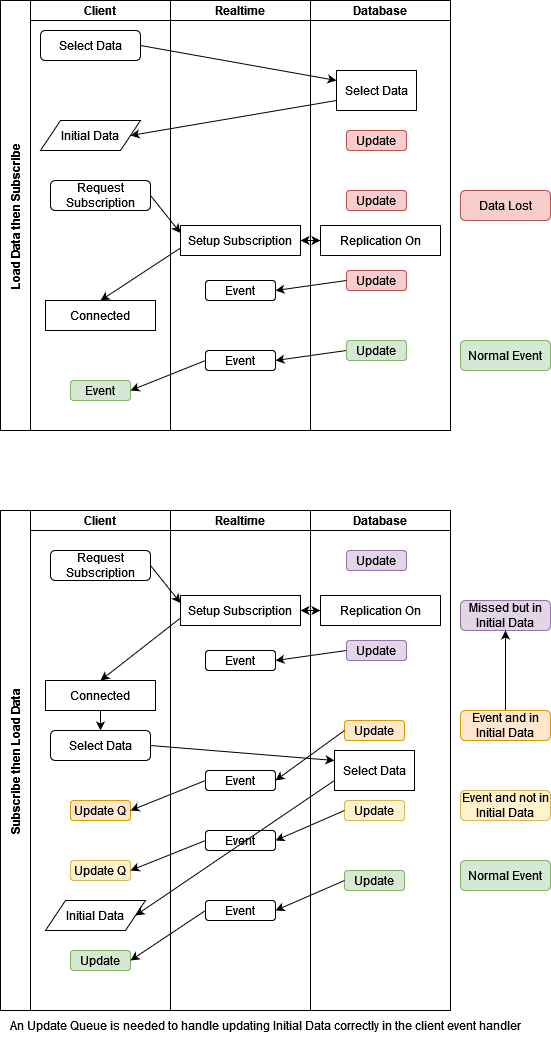

The diagram above was exported from draw.io. Its source (the exported page's mxGraphModel, read from the mxfile embedded in the PNG):
<mxGraphModel dx="1114" dy="581" grid="1" gridSize="10" guides="1" tooltips="1" connect="1" arrows="1" fold="1" page="1" pageScale="1" pageWidth="827" pageHeight="1169" math="0" shadow="0">
  <root>
    <mxCell id="0" />
    <mxCell id="1" parent="0" />
    <mxCell id="_ZbcodiAAwu-0SnMqmma-1" value="Load Data then Subscribe " style="swimlane;childLayout=stackLayout;resizeParent=1;resizeParentMax=0;startSize=30;horizontal=0;horizontalStack=1;" vertex="1" parent="1">
      <mxGeometry x="180" y="50" width="170" height="430" as="geometry" />
    </mxCell>
    <mxCell id="_ZbcodiAAwu-0SnMqmma-3" value="Client" style="swimlane;startSize=20;" vertex="1" parent="_ZbcodiAAwu-0SnMqmma-1">
      <mxGeometry x="30" width="140" height="430" as="geometry" />
    </mxCell>
    <mxCell id="_ZbcodiAAwu-0SnMqmma-8" value="Select Data" style="rounded=1;whiteSpace=wrap;html=1;" vertex="1" parent="_ZbcodiAAwu-0SnMqmma-3">
      <mxGeometry x="10" y="30" width="100" height="30" as="geometry" />
    </mxCell>
    <mxCell id="_ZbcodiAAwu-0SnMqmma-10" value="Initial Data" style="shape=parallelogram;perimeter=parallelogramPerimeter;whiteSpace=wrap;html=1;fixedSize=1;" vertex="1" parent="_ZbcodiAAwu-0SnMqmma-3">
      <mxGeometry x="10" y="120" width="100" height="30" as="geometry" />
    </mxCell>
    <mxCell id="_ZbcodiAAwu-0SnMqmma-15" value="Request Subscription" style="rounded=1;whiteSpace=wrap;html=1;" vertex="1" parent="_ZbcodiAAwu-0SnMqmma-3">
      <mxGeometry x="20" y="180" width="100" height="30" as="geometry" />
    </mxCell>
    <mxCell id="_ZbcodiAAwu-0SnMqmma-22" value="Connected" style="rounded=0;whiteSpace=wrap;html=1;" vertex="1" parent="_ZbcodiAAwu-0SnMqmma-3">
      <mxGeometry x="15" y="300" width="110" height="30" as="geometry" />
    </mxCell>
    <mxCell id="_ZbcodiAAwu-0SnMqmma-25" value="Event" style="rounded=1;whiteSpace=wrap;html=1;fillColor=#d5e8d4;strokeColor=#82b366;" vertex="1" parent="_ZbcodiAAwu-0SnMqmma-3">
      <mxGeometry x="40" y="380" width="60" height="20" as="geometry" />
    </mxCell>
    <mxCell id="_ZbcodiAAwu-0SnMqmma-39" value="" style="endArrow=classic;html=1;rounded=0;exitX=0;exitY=0.5;exitDx=0;exitDy=0;entryX=1;entryY=0.5;entryDx=0;entryDy=0;" edge="1" parent="1" source="_ZbcodiAAwu-0SnMqmma-41" target="_ZbcodiAAwu-0SnMqmma-38">
      <mxGeometry width="50" height="50" relative="1" as="geometry">
        <mxPoint x="510" y="400" as="sourcePoint" />
        <mxPoint x="320" y="410" as="targetPoint" />
      </mxGeometry>
    </mxCell>
    <mxCell id="_ZbcodiAAwu-0SnMqmma-50" value="Subscribe then Load Data" style="swimlane;childLayout=stackLayout;resizeParent=1;resizeParentMax=0;startSize=30;horizontal=0;horizontalStack=1;" vertex="1" parent="1">
      <mxGeometry x="180" y="560" width="170" height="500" as="geometry" />
    </mxCell>
    <mxCell id="_ZbcodiAAwu-0SnMqmma-55" value="Client" style="swimlane;startSize=20;" vertex="1" parent="_ZbcodiAAwu-0SnMqmma-50">
      <mxGeometry x="30" width="140" height="500" as="geometry" />
    </mxCell>
    <mxCell id="_ZbcodiAAwu-0SnMqmma-56" value="Select Data" style="rounded=1;whiteSpace=wrap;html=1;" vertex="1" parent="_ZbcodiAAwu-0SnMqmma-55">
      <mxGeometry x="20" y="220" width="100" height="30" as="geometry" />
    </mxCell>
    <mxCell id="_ZbcodiAAwu-0SnMqmma-57" value="Initial Data" style="shape=parallelogram;perimeter=parallelogramPerimeter;whiteSpace=wrap;html=1;fixedSize=1;" vertex="1" parent="_ZbcodiAAwu-0SnMqmma-55">
      <mxGeometry x="15" y="390" width="100" height="30" as="geometry" />
    </mxCell>
    <mxCell id="_ZbcodiAAwu-0SnMqmma-58" value="Request Subscription" style="rounded=1;whiteSpace=wrap;html=1;" vertex="1" parent="_ZbcodiAAwu-0SnMqmma-55">
      <mxGeometry x="20" y="40" width="100" height="30" as="geometry" />
    </mxCell>
    <mxCell id="_ZbcodiAAwu-0SnMqmma-59" value="Connected" style="rounded=0;whiteSpace=wrap;html=1;" vertex="1" parent="_ZbcodiAAwu-0SnMqmma-55">
      <mxGeometry x="15" y="170" width="110" height="30" as="geometry" />
    </mxCell>
    <mxCell id="_ZbcodiAAwu-0SnMqmma-60" value="Update" style="rounded=1;whiteSpace=wrap;html=1;fillColor=#d5e8d4;strokeColor=#82b366;" vertex="1" parent="_ZbcodiAAwu-0SnMqmma-55">
      <mxGeometry x="40" y="440" width="60" height="20" as="geometry" />
    </mxCell>
    <mxCell id="_ZbcodiAAwu-0SnMqmma-93" value="Update Q" style="rounded=1;whiteSpace=wrap;html=1;fillColor=#ffe6cc;strokeColor=#d79b00;" vertex="1" parent="_ZbcodiAAwu-0SnMqmma-55">
      <mxGeometry x="40" y="290" width="60" height="20" as="geometry" />
    </mxCell>
    <mxCell id="_ZbcodiAAwu-0SnMqmma-98" value="Update Q" style="rounded=1;whiteSpace=wrap;html=1;fillColor=#fff2cc;strokeColor=#d6b656;" vertex="1" parent="_ZbcodiAAwu-0SnMqmma-55">
      <mxGeometry x="40" y="350" width="60" height="20" as="geometry" />
    </mxCell>
    <mxCell id="_ZbcodiAAwu-0SnMqmma-110" value="" style="endArrow=classic;html=1;rounded=0;entryX=0.5;entryY=0;entryDx=0;entryDy=0;exitX=0.5;exitY=1;exitDx=0;exitDy=0;" edge="1" parent="_ZbcodiAAwu-0SnMqmma-55" source="_ZbcodiAAwu-0SnMqmma-59" target="_ZbcodiAAwu-0SnMqmma-56">
      <mxGeometry width="50" height="50" relative="1" as="geometry">
        <mxPoint x="200" y="260" as="sourcePoint" />
        <mxPoint x="250" y="210" as="targetPoint" />
      </mxGeometry>
    </mxCell>
    <mxCell id="_ZbcodiAAwu-0SnMqmma-99" value="" style="endArrow=classic;html=1;rounded=0;entryX=1;entryY=0.5;entryDx=0;entryDy=0;exitX=0;exitY=0.5;exitDx=0;exitDy=0;" edge="1" parent="1" source="_ZbcodiAAwu-0SnMqmma-54" target="_ZbcodiAAwu-0SnMqmma-98">
      <mxGeometry width="50" height="50" relative="1" as="geometry">
        <mxPoint x="320" y="890" as="sourcePoint" />
        <mxPoint x="460" y="740" as="targetPoint" />
      </mxGeometry>
    </mxCell>
    <mxCell id="_ZbcodiAAwu-0SnMqmma-51" value="Realtime" style="swimlane;startSize=20;" vertex="1" parent="1">
      <mxGeometry x="350" y="560" width="140" height="500" as="geometry" />
    </mxCell>
    <mxCell id="_ZbcodiAAwu-0SnMqmma-52" value="Setup Subscription" style="rounded=0;whiteSpace=wrap;html=1;" vertex="1" parent="_ZbcodiAAwu-0SnMqmma-51">
      <mxGeometry x="10" y="85" width="120" height="30" as="geometry" />
    </mxCell>
    <mxCell id="_ZbcodiAAwu-0SnMqmma-53" value="Event" style="rounded=1;whiteSpace=wrap;html=1;" vertex="1" parent="_ZbcodiAAwu-0SnMqmma-51">
      <mxGeometry x="35" y="140" width="70" height="20" as="geometry" />
    </mxCell>
    <mxCell id="_ZbcodiAAwu-0SnMqmma-54" value="Event" style="rounded=1;whiteSpace=wrap;html=1;" vertex="1" parent="_ZbcodiAAwu-0SnMqmma-51">
      <mxGeometry x="35" y="320" width="70" height="20" as="geometry" />
    </mxCell>
    <mxCell id="_ZbcodiAAwu-0SnMqmma-83" value="Event" style="rounded=1;whiteSpace=wrap;html=1;" vertex="1" parent="_ZbcodiAAwu-0SnMqmma-51">
      <mxGeometry x="35" y="260" width="70" height="20" as="geometry" />
    </mxCell>
    <mxCell id="_ZbcodiAAwu-0SnMqmma-103" value="Event" style="rounded=1;whiteSpace=wrap;html=1;" vertex="1" parent="_ZbcodiAAwu-0SnMqmma-51">
      <mxGeometry x="35" y="390" width="70" height="20" as="geometry" />
    </mxCell>
    <mxCell id="_ZbcodiAAwu-0SnMqmma-74" value="" style="endArrow=classic;html=1;rounded=0;exitX=0;exitY=0.75;exitDx=0;exitDy=0;entryX=0.5;entryY=0;entryDx=0;entryDy=0;" edge="1" parent="1" source="_ZbcodiAAwu-0SnMqmma-52" target="_ZbcodiAAwu-0SnMqmma-59">
      <mxGeometry width="50" height="50" relative="1" as="geometry">
        <mxPoint x="256" y="700" as="sourcePoint" />
        <mxPoint x="306" y="650" as="targetPoint" />
      </mxGeometry>
    </mxCell>
    <mxCell id="_ZbcodiAAwu-0SnMqmma-95" value="" style="endArrow=classic;html=1;rounded=0;exitX=0;exitY=0.5;exitDx=0;exitDy=0;entryX=1;entryY=0.5;entryDx=0;entryDy=0;" edge="1" parent="1" source="_ZbcodiAAwu-0SnMqmma-83" target="_ZbcodiAAwu-0SnMqmma-93">
      <mxGeometry width="50" height="50" relative="1" as="geometry">
        <mxPoint x="270" y="820" as="sourcePoint" />
        <mxPoint x="320" y="770" as="targetPoint" />
      </mxGeometry>
    </mxCell>
    <mxCell id="_ZbcodiAAwu-0SnMqmma-61" value="" style="endArrow=classic;html=1;rounded=0;entryX=1;entryY=0.5;entryDx=0;entryDy=0;exitX=0;exitY=0.75;exitDx=0;exitDy=0;" edge="1" parent="1" source="_ZbcodiAAwu-0SnMqmma-67" target="_ZbcodiAAwu-0SnMqmma-57">
      <mxGeometry width="50" height="50" relative="1" as="geometry">
        <mxPoint x="500" y="650" as="sourcePoint" />
        <mxPoint x="420" y="790" as="targetPoint" />
      </mxGeometry>
    </mxCell>
    <mxCell id="_ZbcodiAAwu-0SnMqmma-101" value="" style="endArrow=classic;html=1;rounded=0;exitX=1;exitY=0.5;exitDx=0;exitDy=0;entryX=0;entryY=0.25;entryDx=0;entryDy=0;" edge="1" parent="1" source="_ZbcodiAAwu-0SnMqmma-56" target="_ZbcodiAAwu-0SnMqmma-67">
      <mxGeometry width="50" height="50" relative="1" as="geometry">
        <mxPoint x="410" y="820" as="sourcePoint" />
        <mxPoint x="460" y="770" as="targetPoint" />
      </mxGeometry>
    </mxCell>
    <mxCell id="_ZbcodiAAwu-0SnMqmma-66" value="Database" style="swimlane;startSize=20;" vertex="1" parent="1">
      <mxGeometry x="490" y="560" width="140" height="500" as="geometry" />
    </mxCell>
    <mxCell id="_ZbcodiAAwu-0SnMqmma-67" value="Select Data" style="rounded=0;whiteSpace=wrap;html=1;" vertex="1" parent="_ZbcodiAAwu-0SnMqmma-66">
      <mxGeometry x="24" y="240" width="80" height="40" as="geometry" />
    </mxCell>
    <mxCell id="_ZbcodiAAwu-0SnMqmma-71" value="Update" style="rounded=1;whiteSpace=wrap;html=1;fillColor=#e1d5e7;strokeColor=#9673a6;" vertex="1" parent="_ZbcodiAAwu-0SnMqmma-66">
      <mxGeometry x="36" y="130" width="60" height="20" as="geometry" />
    </mxCell>
    <mxCell id="_ZbcodiAAwu-0SnMqmma-72" value="Replication On" style="rounded=0;whiteSpace=wrap;html=1;" vertex="1" parent="_ZbcodiAAwu-0SnMqmma-66">
      <mxGeometry x="10" y="85" width="120" height="30" as="geometry" />
    </mxCell>
    <mxCell id="_ZbcodiAAwu-0SnMqmma-73" value="Update" style="rounded=1;whiteSpace=wrap;html=1;fillColor=#d5e8d4;strokeColor=#82b366;" vertex="1" parent="_ZbcodiAAwu-0SnMqmma-66">
      <mxGeometry x="34" y="360" width="60" height="20" as="geometry" />
    </mxCell>
    <mxCell id="_ZbcodiAAwu-0SnMqmma-80" value="Update" style="rounded=1;whiteSpace=wrap;html=1;fillColor=#e1d5e7;strokeColor=#9673a6;" vertex="1" parent="_ZbcodiAAwu-0SnMqmma-66">
      <mxGeometry x="36" y="40" width="60" height="20" as="geometry" />
    </mxCell>
    <mxCell id="_ZbcodiAAwu-0SnMqmma-81" value="Update" style="rounded=1;whiteSpace=wrap;html=1;fillColor=#ffe6cc;strokeColor=#d79b00;" vertex="1" parent="_ZbcodiAAwu-0SnMqmma-66">
      <mxGeometry x="34" y="210" width="60" height="20" as="geometry" />
    </mxCell>
    <mxCell id="_ZbcodiAAwu-0SnMqmma-89" value="Update" style="rounded=1;whiteSpace=wrap;html=1;fillColor=#fff2cc;strokeColor=#d6b656;" vertex="1" parent="_ZbcodiAAwu-0SnMqmma-66">
      <mxGeometry x="34" y="290" width="60" height="20" as="geometry" />
    </mxCell>
    <mxCell id="_ZbcodiAAwu-0SnMqmma-65" value="" style="endArrow=classic;html=1;rounded=0;exitX=0;exitY=0.5;exitDx=0;exitDy=0;entryX=1;entryY=0.5;entryDx=0;entryDy=0;" edge="1" parent="1" source="_ZbcodiAAwu-0SnMqmma-71" target="_ZbcodiAAwu-0SnMqmma-53">
      <mxGeometry width="50" height="50" relative="1" as="geometry">
        <mxPoint x="390" y="700" as="sourcePoint" />
        <mxPoint x="440" y="650" as="targetPoint" />
      </mxGeometry>
    </mxCell>
    <mxCell id="_ZbcodiAAwu-0SnMqmma-64" value="" style="endArrow=classic;startArrow=classic;html=1;rounded=0;exitX=1;exitY=0.5;exitDx=0;exitDy=0;entryX=0;entryY=0.5;entryDx=0;entryDy=0;" edge="1" parent="1" source="_ZbcodiAAwu-0SnMqmma-52" target="_ZbcodiAAwu-0SnMqmma-72">
      <mxGeometry width="50" height="50" relative="1" as="geometry">
        <mxPoint x="390" y="700" as="sourcePoint" />
        <mxPoint x="440" y="650" as="targetPoint" />
      </mxGeometry>
    </mxCell>
    <mxCell id="_ZbcodiAAwu-0SnMqmma-85" value="" style="endArrow=classic;html=1;rounded=0;exitX=0;exitY=0.5;exitDx=0;exitDy=0;entryX=1;entryY=0.5;entryDx=0;entryDy=0;" edge="1" parent="1" source="_ZbcodiAAwu-0SnMqmma-81" target="_ZbcodiAAwu-0SnMqmma-83">
      <mxGeometry width="50" height="50" relative="1" as="geometry">
        <mxPoint x="410" y="820" as="sourcePoint" />
        <mxPoint x="350" y="780" as="targetPoint" />
      </mxGeometry>
    </mxCell>
    <mxCell id="_ZbcodiAAwu-0SnMqmma-91" value="" style="endArrow=classic;html=1;rounded=0;exitX=0;exitY=0.5;exitDx=0;exitDy=0;entryX=1;entryY=0.5;entryDx=0;entryDy=0;" edge="1" parent="1" source="_ZbcodiAAwu-0SnMqmma-89" target="_ZbcodiAAwu-0SnMqmma-54">
      <mxGeometry width="50" height="50" relative="1" as="geometry">
        <mxPoint x="410" y="840" as="sourcePoint" />
        <mxPoint x="320" y="870" as="targetPoint" />
      </mxGeometry>
    </mxCell>
    <mxCell id="_ZbcodiAAwu-0SnMqmma-104" value="" style="endArrow=classic;html=1;rounded=0;exitX=0;exitY=0.5;exitDx=0;exitDy=0;entryX=1;entryY=0.5;entryDx=0;entryDy=0;" edge="1" parent="1" source="_ZbcodiAAwu-0SnMqmma-73" target="_ZbcodiAAwu-0SnMqmma-103">
      <mxGeometry width="50" height="50" relative="1" as="geometry">
        <mxPoint x="410" y="820" as="sourcePoint" />
        <mxPoint x="460" y="770" as="targetPoint" />
      </mxGeometry>
    </mxCell>
    <mxCell id="_ZbcodiAAwu-0SnMqmma-105" value="" style="endArrow=classic;html=1;rounded=0;exitX=0;exitY=0.5;exitDx=0;exitDy=0;entryX=1;entryY=0.5;entryDx=0;entryDy=0;" edge="1" parent="1" source="_ZbcodiAAwu-0SnMqmma-103" target="_ZbcodiAAwu-0SnMqmma-60">
      <mxGeometry width="50" height="50" relative="1" as="geometry">
        <mxPoint x="410" y="820" as="sourcePoint" />
        <mxPoint x="460" y="770" as="targetPoint" />
      </mxGeometry>
    </mxCell>
    <mxCell id="_ZbcodiAAwu-0SnMqmma-108" value="Missed but in Initial Data" style="rounded=1;whiteSpace=wrap;html=1;fillColor=#e1d5e7;strokeColor=#9673a6;" vertex="1" parent="1">
      <mxGeometry x="640" y="650" width="90" height="30" as="geometry" />
    </mxCell>
    <mxCell id="_ZbcodiAAwu-0SnMqmma-123" value="" style="edgeStyle=orthogonalEdgeStyle;rounded=0;orthogonalLoop=1;jettySize=auto;html=1;" edge="1" parent="1" source="_ZbcodiAAwu-0SnMqmma-111" target="_ZbcodiAAwu-0SnMqmma-108">
      <mxGeometry relative="1" as="geometry" />
    </mxCell>
    <mxCell id="_ZbcodiAAwu-0SnMqmma-111" value="Event and in Initial Data" style="rounded=1;whiteSpace=wrap;html=1;fillColor=#ffe6cc;strokeColor=#d79b00;" vertex="1" parent="1">
      <mxGeometry x="640" y="760" width="90" height="30" as="geometry" />
    </mxCell>
    <mxCell id="_ZbcodiAAwu-0SnMqmma-112" value="Event and not in Initial Data" style="rounded=1;whiteSpace=wrap;html=1;fillColor=#fff2cc;strokeColor=#d6b656;" vertex="1" parent="1">
      <mxGeometry x="640" y="840" width="90" height="30" as="geometry" />
    </mxCell>
    <mxCell id="_ZbcodiAAwu-0SnMqmma-114" value="&lt;div&gt;Normal Event&lt;/div&gt;" style="rounded=1;whiteSpace=wrap;html=1;fillColor=#d5e8d4;strokeColor=#82b366;" vertex="1" parent="1">
      <mxGeometry x="640" y="910" width="90" height="30" as="geometry" />
    </mxCell>
    <mxCell id="_ZbcodiAAwu-0SnMqmma-87" value="" style="endArrow=classic;html=1;rounded=0;exitX=1;exitY=0.5;exitDx=0;exitDy=0;entryX=0;entryY=0.25;entryDx=0;entryDy=0;" edge="1" parent="1" source="_ZbcodiAAwu-0SnMqmma-8" target="_ZbcodiAAwu-0SnMqmma-9">
      <mxGeometry width="50" height="50" relative="1" as="geometry">
        <mxPoint x="410" y="290" as="sourcePoint" />
        <mxPoint x="460" y="240" as="targetPoint" />
      </mxGeometry>
    </mxCell>
    <mxCell id="_ZbcodiAAwu-0SnMqmma-13" value="" style="endArrow=classic;html=1;rounded=0;entryX=1;entryY=0.5;entryDx=0;entryDy=0;exitX=0;exitY=0.75;exitDx=0;exitDy=0;" edge="1" parent="1" source="_ZbcodiAAwu-0SnMqmma-9" target="_ZbcodiAAwu-0SnMqmma-10">
      <mxGeometry width="50" height="50" relative="1" as="geometry">
        <mxPoint x="500" y="140" as="sourcePoint" />
        <mxPoint x="420" y="280" as="targetPoint" />
      </mxGeometry>
    </mxCell>
    <mxCell id="_ZbcodiAAwu-0SnMqmma-48" value="" style="endArrow=classic;html=1;rounded=0;exitX=0;exitY=0.75;exitDx=0;exitDy=0;entryX=0.5;entryY=0;entryDx=0;entryDy=0;" edge="1" parent="1" source="_ZbcodiAAwu-0SnMqmma-21" target="_ZbcodiAAwu-0SnMqmma-22">
      <mxGeometry width="50" height="50" relative="1" as="geometry">
        <mxPoint x="396" y="330" as="sourcePoint" />
        <mxPoint x="446" y="280" as="targetPoint" />
      </mxGeometry>
    </mxCell>
    <mxCell id="_ZbcodiAAwu-0SnMqmma-4" value="Database" style="swimlane;startSize=20;" vertex="1" parent="1">
      <mxGeometry x="490" y="50" width="140" height="430" as="geometry" />
    </mxCell>
    <mxCell id="_ZbcodiAAwu-0SnMqmma-9" value="Select Data" style="rounded=0;whiteSpace=wrap;html=1;" vertex="1" parent="_ZbcodiAAwu-0SnMqmma-4">
      <mxGeometry x="26" y="70" width="80" height="40" as="geometry" />
    </mxCell>
    <mxCell id="_ZbcodiAAwu-0SnMqmma-16" value="Update" style="rounded=1;whiteSpace=wrap;html=1;fillColor=#f8cecc;strokeColor=#b85450;" vertex="1" parent="_ZbcodiAAwu-0SnMqmma-4">
      <mxGeometry x="36" y="130" width="60" height="20" as="geometry" />
    </mxCell>
    <mxCell id="_ZbcodiAAwu-0SnMqmma-20" value="Update" style="rounded=1;whiteSpace=wrap;html=1;fillColor=#f8cecc;strokeColor=#b85450;" vertex="1" parent="_ZbcodiAAwu-0SnMqmma-4">
      <mxGeometry x="36" y="190" width="60" height="20" as="geometry" />
    </mxCell>
    <mxCell id="_ZbcodiAAwu-0SnMqmma-23" value="Update" style="rounded=1;whiteSpace=wrap;html=1;fillColor=#f8cecc;strokeColor=#b85450;" vertex="1" parent="_ZbcodiAAwu-0SnMqmma-4">
      <mxGeometry x="36" y="270" width="60" height="20" as="geometry" />
    </mxCell>
    <mxCell id="_ZbcodiAAwu-0SnMqmma-29" value="Replication On" style="rounded=0;whiteSpace=wrap;html=1;" vertex="1" parent="_ZbcodiAAwu-0SnMqmma-4">
      <mxGeometry x="10" y="225" width="120" height="30" as="geometry" />
    </mxCell>
    <mxCell id="_ZbcodiAAwu-0SnMqmma-41" value="Update" style="rounded=1;whiteSpace=wrap;html=1;fillColor=#d5e8d4;strokeColor=#82b366;" vertex="1" parent="_ZbcodiAAwu-0SnMqmma-4">
      <mxGeometry x="36" y="340" width="60" height="20" as="geometry" />
    </mxCell>
    <mxCell id="_ZbcodiAAwu-0SnMqmma-36" value="" style="endArrow=classic;html=1;rounded=0;exitX=0;exitY=0.5;exitDx=0;exitDy=0;entryX=1;entryY=0.5;entryDx=0;entryDy=0;" edge="1" parent="1" source="_ZbcodiAAwu-0SnMqmma-23" target="_ZbcodiAAwu-0SnMqmma-35">
      <mxGeometry width="50" height="50" relative="1" as="geometry">
        <mxPoint x="390" y="330" as="sourcePoint" />
        <mxPoint x="440" y="280" as="targetPoint" />
      </mxGeometry>
    </mxCell>
    <mxCell id="_ZbcodiAAwu-0SnMqmma-30" value="" style="endArrow=classic;startArrow=classic;html=1;rounded=0;exitX=1;exitY=0.5;exitDx=0;exitDy=0;entryX=0;entryY=0.5;entryDx=0;entryDy=0;" edge="1" parent="1" source="_ZbcodiAAwu-0SnMqmma-21" target="_ZbcodiAAwu-0SnMqmma-29">
      <mxGeometry width="50" height="50" relative="1" as="geometry">
        <mxPoint x="390" y="330" as="sourcePoint" />
        <mxPoint x="440" y="280" as="targetPoint" />
      </mxGeometry>
    </mxCell>
    <mxCell id="_ZbcodiAAwu-0SnMqmma-2" value="Realtime" style="swimlane;startSize=20;" vertex="1" parent="1">
      <mxGeometry x="350" y="50" width="140" height="430" as="geometry" />
    </mxCell>
    <mxCell id="_ZbcodiAAwu-0SnMqmma-21" value="Setup Subscription" style="rounded=0;whiteSpace=wrap;html=1;" vertex="1" parent="_ZbcodiAAwu-0SnMqmma-2">
      <mxGeometry x="10" y="225" width="120" height="30" as="geometry" />
    </mxCell>
    <mxCell id="_ZbcodiAAwu-0SnMqmma-35" value="Event" style="rounded=1;whiteSpace=wrap;html=1;" vertex="1" parent="_ZbcodiAAwu-0SnMqmma-2">
      <mxGeometry x="35" y="280" width="70" height="20" as="geometry" />
    </mxCell>
    <mxCell id="_ZbcodiAAwu-0SnMqmma-38" value="Event" style="rounded=1;whiteSpace=wrap;html=1;" vertex="1" parent="_ZbcodiAAwu-0SnMqmma-2">
      <mxGeometry x="35" y="350" width="70" height="20" as="geometry" />
    </mxCell>
    <mxCell id="_ZbcodiAAwu-0SnMqmma-115" value="" style="endArrow=classic;html=1;rounded=0;exitX=1;exitY=0.5;exitDx=0;exitDy=0;entryX=0;entryY=0.25;entryDx=0;entryDy=0;" edge="1" parent="1" source="_ZbcodiAAwu-0SnMqmma-15" target="_ZbcodiAAwu-0SnMqmma-21">
      <mxGeometry width="50" height="50" relative="1" as="geometry">
        <mxPoint x="410" y="320" as="sourcePoint" />
        <mxPoint x="460" y="270" as="targetPoint" />
      </mxGeometry>
    </mxCell>
    <mxCell id="_ZbcodiAAwu-0SnMqmma-117" value="" style="endArrow=classic;html=1;rounded=0;exitX=0;exitY=0.5;exitDx=0;exitDy=0;entryX=1;entryY=0.5;entryDx=0;entryDy=0;" edge="1" parent="1" source="_ZbcodiAAwu-0SnMqmma-38" target="_ZbcodiAAwu-0SnMqmma-25">
      <mxGeometry width="50" height="50" relative="1" as="geometry">
        <mxPoint x="410" y="320" as="sourcePoint" />
        <mxPoint x="460" y="270" as="targetPoint" />
      </mxGeometry>
    </mxCell>
    <mxCell id="_ZbcodiAAwu-0SnMqmma-119" value="Data Lost" style="rounded=1;whiteSpace=wrap;html=1;fillColor=#f8cecc;strokeColor=#b85450;" vertex="1" parent="1">
      <mxGeometry x="640" y="240" width="90" height="30" as="geometry" />
    </mxCell>
    <mxCell id="_ZbcodiAAwu-0SnMqmma-120" value="&lt;div&gt;Normal Event&lt;/div&gt;" style="rounded=1;whiteSpace=wrap;html=1;fillColor=#d5e8d4;strokeColor=#82b366;" vertex="1" parent="1">
      <mxGeometry x="640" y="390" width="90" height="30" as="geometry" />
    </mxCell>
    <mxCell id="_ZbcodiAAwu-0SnMqmma-122" value="An Update Queue is needed to handle updating Initial Data correctly in the client event handler" style="text;strokeColor=none;align=center;fillColor=none;html=1;verticalAlign=middle;whiteSpace=wrap;rounded=0;" vertex="1" parent="1">
      <mxGeometry x="180" y="1060" width="530" height="30" as="geometry" />
    </mxCell>
    <mxCell id="_ZbcodiAAwu-0SnMqmma-126" value="" style="endArrow=classic;html=1;rounded=0;entryX=0;entryY=0.25;entryDx=0;entryDy=0;exitX=1;exitY=0.5;exitDx=0;exitDy=0;" edge="1" parent="1" source="_ZbcodiAAwu-0SnMqmma-58" target="_ZbcodiAAwu-0SnMqmma-52">
      <mxGeometry width="50" height="50" relative="1" as="geometry">
        <mxPoint x="410" y="840" as="sourcePoint" />
        <mxPoint x="460" y="790" as="targetPoint" />
      </mxGeometry>
    </mxCell>
  </root>
</mxGraphModel>